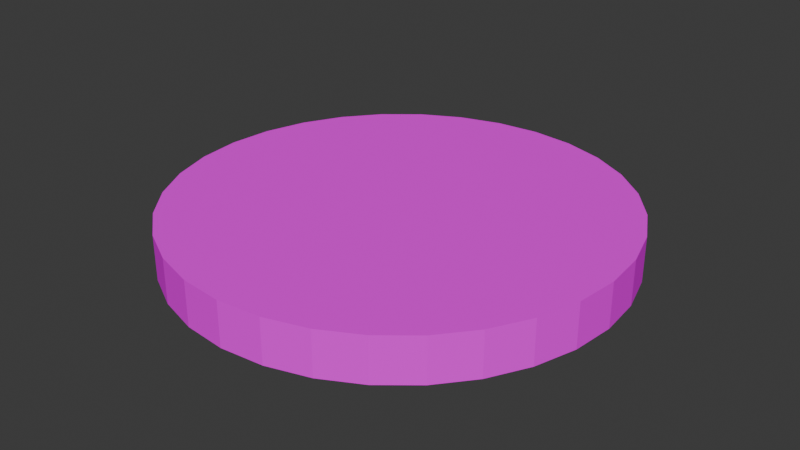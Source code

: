 # Source: BasicFightingMap-V1.blend  (saved by Blender 5.1.30; exported with 4.5.12 LTS)
import bpy
from mathutils import Matrix  # noqa: F401  (used for matrix-valued properties, if any)

bpy.ops.wm.read_factory_settings(use_empty=True)
scene = bpy.context.scene
scene.name = 'Scene'

# ---- collections
col_collection = bpy.data.collections.new('Collection'); scene.collection.children.link(col_collection)

# ---- images (referenced by path relative to the original .blend; pixels are not part of the script)
import os
ASSET_DIR = os.environ.get("B2B_ASSET_DIR", "")  # directory of the original .blend (textures are referenced by path, not embedded)
HERE = os.path.dirname(os.path.abspath(__file__))  # packed textures are extracted next to this script under _unpacked/

def load_image(name, relpath, width, height, colorspace="sRGB"):
    """Load a texture the original file referenced (path relative to the .blend, or extracted next to this script)."""
    p = next((c for c in (os.path.join(HERE, relpath), os.path.join(ASSET_DIR, relpath)) if relpath and os.path.exists(c)), "")
    if p:
        img = bpy.data.images.load(p, check_existing=True)
        img.name = name
    else:  # same state as the original file: an image datablock whose file is absent (Cycles renders it pink)
        img = bpy.data.images.new(name, width, height)
        img.source = "FILE"
        img.filepath = "//" + (relpath or name)
    img.colorspace_settings.name = colorspace
    return img
img_grunge_wall_texture_jpg = load_image('grunge-wall-texture.jpg', 'LevelTextures/grunge-wall-texture.jpg', 1024, 1024, 'sRGB')

# ---- materials (node trees are filled in below, after node groups)
mat_material_001 = bpy.data.materials.new('Material.001')

# ---- material node trees
mat_material_001.use_nodes = True; mat_material_001.node_tree.nodes.clear()
_N = mat_material_001.node_tree.nodes; _L = mat_material_001.node_tree.links
n0 = _N.new('ShaderNodeBsdfPrincipled'); n0.name = 'Principled BSDF'; n0.location = (-200, 100)
n0.inputs[2].default_value = 1.0
n0.inputs[3].default_value = 1.0
n1 = _N.new('ShaderNodeOutputMaterial'); n1.name = 'Material Output'; n1.location = (200, 100)
n2 = _N.new('ShaderNodeTexImage'); n2.name = 'Image Texture'; n2.location = (-490, 80)
n2.image = img_grunge_wall_texture_jpg
_L.new(n0.outputs[0], n1.inputs[0])
_L.new(n2.outputs[0], n0.inputs[0])
n1.is_active_output = True

# ---- world
world_world = bpy.data.worlds.new('World'); scene.world = world_world
world_world.use_nodes = True; world_world.node_tree.nodes.clear()
_N = world_world.node_tree.nodes; _L = world_world.node_tree.links
n0 = _N.new('ShaderNodeOutputWorld'); n0.name = 'World Output'; n0.location = (200, 100)
n1 = _N.new('ShaderNodeBackground'); n1.name = 'Background'; n1.location = (-200, 100)
n1.inputs[0].default_value = (0.05088, 0.05088, 0.05088, 1.0)
_L.new(n1.outputs[0], n0.inputs[0])
n0.is_active_output = True
world_world.color = (0.05088, 0.05088, 0.05088)
world_world.sun_shadow_jitter_overblur = 0.0

# ---- meshes
me_cylinder = bpy.data.meshes.new('Cylinder')
me_cylinder.from_pydata([(0.0, 1.0, -1.0), (0.0, 1.0, 1.0), (0.1951, 0.9808, -1.0), (0.1951, 0.9808, 1.0), (0.3827, 0.9239, -1.0), (0.3827, 0.9239, 1.0), (0.5556, 0.8315, -1.0), (0.5556, 0.8315, 1.0), (0.7071, 0.7071, -1.0), (0.7071, 0.7071, 1.0), (0.8315, 0.5556, -1.0), (0.8315, 0.5556, 1.0), (0.9239, 0.3827, -1.0), (0.9239, 0.3827, 1.0), (0.9808, 0.1951, -1.0), (0.9808, 0.1951, 1.0), (1.0, 0.0, -1.0), (1.0, 0.0, 1.0), (0.9808, -0.1951, -1.0), (0.9808, -0.1951, 1.0), (0.9239, -0.3827, -1.0), (0.9239, -0.3827, 1.0), (0.8315, -0.5556, -1.0), (0.8315, -0.5556, 1.0), (0.7071, -0.7071, -1.0), (0.7071, -0.7071, 1.0), (0.5556, -0.8315, -1.0), (0.5556, -0.8315, 1.0), (0.3827, -0.9239, -1.0), (0.3827, -0.9239, 1.0), (0.1951, -0.9808, -1.0), (0.1951, -0.9808, 1.0), (0.0, -1.0, -1.0), (0.0, -1.0, 1.0), (-0.1951, -0.9808, -1.0), (-0.1951, -0.9808, 1.0), (-0.3827, -0.9239, -1.0), (-0.3827, -0.9239, 1.0), (-0.5556, -0.8315, -1.0), (-0.5556, -0.8315, 1.0), (-0.7071, -0.7071, -1.0), (-0.7071, -0.7071, 1.0), (-0.8315, -0.5556, -1.0), (-0.8315, -0.5556, 1.0), (-0.9239, -0.3827, -1.0), (-0.9239, -0.3827, 1.0), (-0.9808, -0.1951, -1.0), (-0.9808, -0.1951, 1.0), (-1.0, 0.0, -1.0), (-1.0, 0.0, 1.0), (-0.9808, 0.1951, -1.0), (-0.9808, 0.1951, 1.0), (-0.9239, 0.3827, -1.0), (-0.9239, 0.3827, 1.0), (-0.8315, 0.5556, -1.0), (-0.8315, 0.5556, 1.0), (-0.7071, 0.7071, -1.0), (-0.7071, 0.7071, 1.0), (-0.5556, 0.8315, -1.0), (-0.5556, 0.8315, 1.0), (-0.3827, 0.9239, -1.0), (-0.3827, 0.9239, 1.0), (-0.1951, 0.9808, -1.0), (-0.1951, 0.9808, 1.0)], [], [(0, 1, 3, 2), (2, 3, 5, 4), (4, 5, 7, 6), (6, 7, 9, 8), (8, 9, 11, 10), (10, 11, 13, 12), (12, 13, 15, 14), (14, 15, 17, 16), (16, 17, 19, 18), (18, 19, 21, 20), (20, 21, 23, 22), (22, 23, 25, 24), (24, 25, 27, 26), (26, 27, 29, 28), (28, 29, 31, 30), (30, 31, 33, 32), (32, 33, 35, 34), (34, 35, 37, 36), (36, 37, 39, 38), (38, 39, 41, 40), (40, 41, 43, 42), (42, 43, 45, 44), (44, 45, 47, 46), (46, 47, 49, 48), (48, 49, 51, 50), (50, 51, 53, 52), (52, 53, 55, 54), (54, 55, 57, 56), (56, 57, 59, 58), (58, 59, 61, 60), (3, 1, 63, 61, 59, 57, 55, 53, 51, 49, 47, 45, 43, 41, 39, 37, 35, 33, 31, 29, 27, 25, 23, 21, 19, 17, 15, 13, 11, 9, 7, 5), (60, 61, 63, 62), (62, 63, 1, 0), (0, 2, 4, 6, 8, 10, 12, 14, 16, 18, 20, 22, 24, 26, 28, 30, 32, 34, 36, 38, 40, 42, 44, 46, 48, 50, 52, 54, 56, 58, 60, 62)])
_uv = me_cylinder.uv_layers.new(name='UVMap')
_uv.uv.foreach_set('vector', [1.0, 0.5, 1.0, 1.0, 0.9688, 1.0, 0.9688, 0.5, 0.9688, 0.5, 0.9688, 1.0, 0.9375, 1.0, 0.9375, 0.5, 0.9375, 0.5, 0.9375, 1.0, 0.9062, 1.0, 0.9062, 0.5, 0.9062, 0.5, 0.9062, 1.0, 0.875, 1.0, 0.875, 0.5, 0.875, 0.5, 0.875, 1.0, 0.8438, 1.0, 0.8438, 0.5, 0.8438, 0.5, 0.8438, 1.0, 0.8125, 1.0, 0.8125, 0.5, 0.8125, 0.5, 0.8125, 1.0, 0.7812, 1.0, 0.7812, 0.5, 0.7812, 0.5, 0.7812, 1.0, 0.75, 1.0, 0.75, 0.5, 0.75, 0.5, 0.75, 1.0, 0.7188, 1.0, 0.7188, 0.5, 0.7188, 0.5, 0.7188, 1.0, 0.6875, 1.0, 0.6875, 0.5, 0.6875, 0.5, 0.6875, 1.0, 0.6562, 1.0, 0.6562, 0.5, 0.6562, 0.5, 0.6562, 1.0, 0.625, 1.0, 0.625, 0.5, 0.625, 0.5, 0.625, 1.0, 0.5938, 1.0, 0.5938, 0.5, 0.5938, 0.5, 0.5938, 1.0, 0.5625, 1.0, 0.5625, 0.5, 0.5625, 0.5, 0.5625, 1.0, 0.5312, 1.0, 0.5312, 0.5, 0.5312, 0.5, 0.5312, 1.0, 0.5, 1.0, 0.5, 0.5, 0.5, 0.5, 0.5, 1.0, 0.4688, 1.0, 0.4688, 0.5, 0.4688, 0.5, 0.4688, 1.0, 0.4375, 1.0, 0.4375, 0.5, 0.4375, 0.5, 0.4375, 1.0, 0.4062, 1.0, 0.4062, 0.5, 0.4062, 0.5, 0.4062, 1.0, 0.375, 1.0, 0.375, 0.5, 0.375, 0.5, 0.375, 1.0, 0.3438, 1.0, 0.3438, 0.5, 0.3438, 0.5, 0.3438, 1.0, 0.3125, 1.0, 0.3125, 0.5, 0.3125, 0.5, 0.3125, 1.0, 0.2812, 1.0, 0.2812, 0.5, 0.2812, 0.5, 0.2812, 1.0, 0.25, 1.0, 0.25, 0.5, 0.25, 0.5, 0.25, 1.0, 0.2188, 1.0, 0.2188, 0.5, 0.2188, 0.5, 0.2188, 1.0, 0.1875, 1.0, 0.1875, 0.5, 0.1875, 0.5, 0.1875, 1.0, 0.1562, 1.0, 0.1562, 0.5, 0.1562, 0.5, 0.1562, 1.0, 0.125, 1.0, 0.125, 0.5, 0.125, 0.5, 0.125, 1.0, 0.09375, 1.0, 0.09375, 0.5, 0.09375, 0.5, 0.09375, 1.0, 0.0625, 1.0, 0.0625, 0.5, 0.2968, 0.4854, 0.25, 0.49, 0.2032, 0.4854, 0.1582, 0.4717, 0.1167, 0.4496, 0.08029, 0.4197, 0.05045, 0.3833, 0.02827, 0.3418, 0.01461, 0.2968, 0.01, 0.25, 0.01461, 0.2032, 0.02827, 0.1582, 0.05045, 0.1167, 0.08029, 0.08029, 0.1167, 0.05045, 0.1582, 0.02827, 0.2032, 0.01461, 0.25, 0.01, 0.2968, 0.01461, 0.3418, 0.02827, 0.3833, 0.05045, 0.4197, 0.08029, 0.4496, 0.1167, 0.4717, 0.1582, 0.4854, 0.2032, 0.49, 0.25, 0.4854, 0.2968, 0.4717, 0.3418, 0.4496, 0.3833, 0.4197, 0.4197, 0.3833, 0.4496, 0.3418, 0.4717, 0.0625, 0.5, 0.0625, 1.0, 0.03125, 1.0, 0.03125, 0.5, 0.03125, 0.5, 0.03125, 1.0, 0.0, 1.0, 0.0, 0.5, 0.75, 0.49, 0.7968, 0.4854, 0.8418, 0.4717, 0.8833, 0.4496, 0.9197, 0.4197, 0.9496, 0.3833, 0.9717, 0.3418, 0.9854, 0.2968, 0.99, 0.25, 0.9854, 0.2032, 0.9717, 0.1582, 0.9496, 0.1167, 0.9197, 0.08029, 0.8833, 0.05045, 0.8418, 0.02827, 0.7968, 0.01461, 0.75, 0.01, 0.7032, 0.01461, 0.6582, 0.02827, 0.6167, 0.05045, 0.5803, 0.08029, 0.5504, 0.1167, 0.5283, 0.1582, 0.5146, 0.2032, 0.51, 0.25, 0.5146, 0.2968, 0.5283, 0.3418, 0.5504, 0.3833, 0.5803, 0.4197, 0.6167, 0.4496, 0.6582, 0.4717, 0.7032, 0.4854])
me_cylinder.materials.append(mat_material_001)
me_cylinder.update()

# ---- objects
ob_cylinder = bpy.data.objects.new('Cylinder', me_cylinder)

# ---- transforms, parenting, visibility, modifiers, constraints
ob_cylinder.location = (0.0, 0.0, 0.0)
ob_cylinder.scale = (10.0, 10.0, 1.0)

# ---- collection membership
col_collection.objects.link(ob_cylinder)

# ---- scene / render settings (as saved in the file)
scene.frame_start = 1; scene.frame_end = 250; scene.frame_set(1)
scene.render.engine = 'BLENDER_EEVEE_NEXT'
scene.render.bake_bias = 0.0
scene.render.bake_samples = 0
scene.cycles.sampling_pattern = 'TABULATED_SOBOL'
scene.eevee.use_volume_custom_range = False
bpy.context.view_layer.update()

# ---- added for rendering (the .blend has no active camera and no usable light): camera, sun
cam_auto = bpy.data.cameras.new('AutoCamera')
cam_auto.lens = 50.0
cam_auto.sensor_width = 36.0
cam_auto.clip_end = 1000.0
ob_auto_camera = bpy.data.objects.new('AutoCamera', cam_auto)
scene.collection.objects.link(ob_auto_camera)
ob_auto_camera.location = (26.2346, -31.4816, 20.9877)
ob_auto_camera.rotation_euler = (1.09748, -7.21219e-08, 0.694738)
scene.camera = ob_auto_camera
light_auto_sun = bpy.data.lights.new('AutoSun', 'SUN')
light_auto_sun.energy = 3.0
light_auto_sun.angle = 0.0523599
ob_auto_sun = bpy.data.objects.new('AutoSun', light_auto_sun)
scene.collection.objects.link(ob_auto_sun)
ob_auto_sun.rotation_euler = (0.872665, 0.174533, 0.523599)
bpy.context.view_layer.update()
